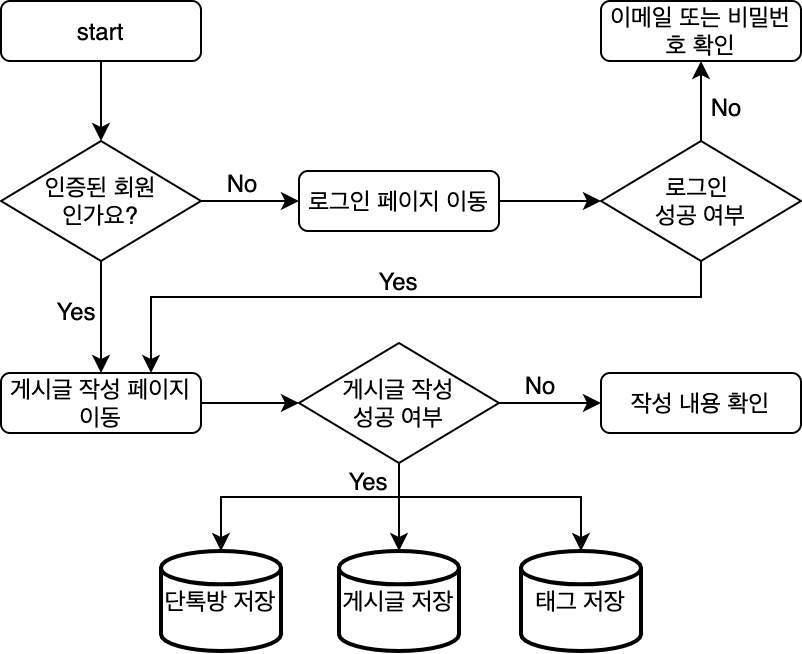

The diagram above was exported from draw.io. Its source (the exported page's mxGraphModel, read from the mxfile embedded in the PNG):
<mxGraphModel dx="1098" dy="550" grid="1" gridSize="10" guides="1" tooltips="1" connect="1" arrows="1" fold="1" page="1" pageScale="1" pageWidth="827" pageHeight="1169" math="0" shadow="0">
  <root>
    <mxCell id="0" />
    <mxCell id="1" parent="0" />
    <mxCell id="EM-LjzZsE6zty3C8VkFE-1" value="게시글 저장" style="strokeWidth=2;html=1;shape=mxgraph.flowchart.database;whiteSpace=wrap;" parent="1" vertex="1">
      <mxGeometry x="209" y="317" width="60" height="50" as="geometry" />
    </mxCell>
    <mxCell id="kBcSK4wfjWH_2-59hT2D-95" value="start" style="rounded=1;whiteSpace=wrap;html=1;" parent="1" vertex="1">
      <mxGeometry x="40" y="42" width="100" height="30" as="geometry" />
    </mxCell>
    <mxCell id="kBcSK4wfjWH_2-59hT2D-96" value="인증된 회원&lt;br&gt;인가요?" style="rhombus;whiteSpace=wrap;html=1;" parent="1" vertex="1">
      <mxGeometry x="40" y="112" width="100" height="60" as="geometry" />
    </mxCell>
    <mxCell id="kBcSK4wfjWH_2-59hT2D-97" style="edgeStyle=orthogonalEdgeStyle;rounded=0;orthogonalLoop=1;jettySize=auto;html=1;entryX=0.5;entryY=0;entryDx=0;entryDy=0;fontSize=10;" parent="1" source="kBcSK4wfjWH_2-59hT2D-95" target="kBcSK4wfjWH_2-59hT2D-96" edge="1">
      <mxGeometry x="40" y="42" as="geometry" />
    </mxCell>
    <mxCell id="kBcSK4wfjWH_2-59hT2D-98" value="로그인 페이지 이동" style="rounded=1;whiteSpace=wrap;html=1;" parent="1" vertex="1">
      <mxGeometry x="189" y="127" width="100" height="30" as="geometry" />
    </mxCell>
    <mxCell id="kBcSK4wfjWH_2-59hT2D-99" style="edgeStyle=orthogonalEdgeStyle;rounded=0;orthogonalLoop=1;jettySize=auto;html=1;entryX=0;entryY=0.5;entryDx=0;entryDy=0;" parent="1" source="kBcSK4wfjWH_2-59hT2D-96" target="kBcSK4wfjWH_2-59hT2D-98" edge="1">
      <mxGeometry x="40" y="42" as="geometry" />
    </mxCell>
    <mxCell id="kBcSK4wfjWH_2-59hT2D-100" value="게시글 작성 페이지 이동" style="rounded=1;whiteSpace=wrap;html=1;" parent="1" vertex="1">
      <mxGeometry x="40" y="228" width="100" height="30" as="geometry" />
    </mxCell>
    <mxCell id="kBcSK4wfjWH_2-59hT2D-101" style="edgeStyle=orthogonalEdgeStyle;rounded=0;orthogonalLoop=1;jettySize=auto;html=1;exitX=0.5;exitY=1;exitDx=0;exitDy=0;entryX=0.5;entryY=0;entryDx=0;entryDy=0;" parent="1" source="kBcSK4wfjWH_2-59hT2D-96" target="kBcSK4wfjWH_2-59hT2D-100" edge="1">
      <mxGeometry x="40" y="42" as="geometry" />
    </mxCell>
    <mxCell id="kBcSK4wfjWH_2-59hT2D-102" value="Yes" style="text;html=1;strokeColor=none;fillColor=none;align=center;verticalAlign=middle;whiteSpace=wrap;rounded=0;" parent="1" vertex="1">
      <mxGeometry x="68" y="192" width="20" height="10" as="geometry" />
    </mxCell>
    <mxCell id="kBcSK4wfjWH_2-59hT2D-103" value="No" style="text;html=1;strokeColor=none;fillColor=none;align=center;verticalAlign=middle;whiteSpace=wrap;rounded=0;" parent="1" vertex="1">
      <mxGeometry x="151" y="128" width="20" height="10" as="geometry" />
    </mxCell>
    <mxCell id="kBcSK4wfjWH_2-59hT2D-104" value="게시글 작성&lt;br&gt;성공 여부" style="rhombus;whiteSpace=wrap;html=1;" parent="1" vertex="1">
      <mxGeometry x="189" y="213" width="100" height="60" as="geometry" />
    </mxCell>
    <mxCell id="kBcSK4wfjWH_2-59hT2D-105" style="edgeStyle=orthogonalEdgeStyle;rounded=0;orthogonalLoop=1;jettySize=auto;html=1;entryX=0;entryY=0.5;entryDx=0;entryDy=0;fontSize=10;" parent="1" source="kBcSK4wfjWH_2-59hT2D-100" target="kBcSK4wfjWH_2-59hT2D-104" edge="1">
      <mxGeometry x="40" y="42" as="geometry" />
    </mxCell>
    <mxCell id="kBcSK4wfjWH_2-59hT2D-106" value="작성 내용 확인" style="rounded=1;whiteSpace=wrap;html=1;" parent="1" vertex="1">
      <mxGeometry x="340" y="228" width="100" height="30" as="geometry" />
    </mxCell>
    <mxCell id="kBcSK4wfjWH_2-59hT2D-107" style="edgeStyle=orthogonalEdgeStyle;rounded=0;orthogonalLoop=1;jettySize=auto;html=1;entryX=0;entryY=0.5;entryDx=0;entryDy=0;fontSize=10;" parent="1" source="kBcSK4wfjWH_2-59hT2D-104" target="kBcSK4wfjWH_2-59hT2D-106" edge="1">
      <mxGeometry x="40" y="42" as="geometry" />
    </mxCell>
    <mxCell id="kBcSK4wfjWH_2-59hT2D-110" value="Yes" style="text;html=1;strokeColor=none;fillColor=none;align=center;verticalAlign=middle;whiteSpace=wrap;rounded=0;" parent="1" vertex="1">
      <mxGeometry x="214" y="277" width="20" height="10" as="geometry" />
    </mxCell>
    <mxCell id="kBcSK4wfjWH_2-59hT2D-111" value="No" style="text;html=1;strokeColor=none;fillColor=none;align=center;verticalAlign=middle;whiteSpace=wrap;rounded=0;" parent="1" vertex="1">
      <mxGeometry x="300" y="229" width="20" height="10" as="geometry" />
    </mxCell>
    <mxCell id="kBcSK4wfjWH_2-59hT2D-112" value="" style="edgeStyle=orthogonalEdgeStyle;rounded=0;orthogonalLoop=1;jettySize=auto;html=1;fontSize=10;entryX=0.75;entryY=0;entryDx=0;entryDy=0;" parent="1" source="kBcSK4wfjWH_2-59hT2D-113" target="kBcSK4wfjWH_2-59hT2D-100" edge="1">
      <mxGeometry x="40" y="42" as="geometry">
        <Array as="points">
          <mxPoint x="390" y="190" />
          <mxPoint x="115" y="190" />
        </Array>
        <mxPoint x="110" y="210" as="targetPoint" />
      </mxGeometry>
    </mxCell>
    <mxCell id="kBcSK4wfjWH_2-59hT2D-113" value="로그인 &lt;br&gt;성공 여부" style="rhombus;whiteSpace=wrap;html=1;" parent="1" vertex="1">
      <mxGeometry x="340" y="112" width="100" height="60" as="geometry" />
    </mxCell>
    <mxCell id="kBcSK4wfjWH_2-59hT2D-114" style="edgeStyle=orthogonalEdgeStyle;rounded=0;orthogonalLoop=1;jettySize=auto;html=1;exitX=1;exitY=0.5;exitDx=0;exitDy=0;entryX=0;entryY=0.5;entryDx=0;entryDy=0;fontSize=10;" parent="1" source="kBcSK4wfjWH_2-59hT2D-98" target="kBcSK4wfjWH_2-59hT2D-113" edge="1">
      <mxGeometry x="40" y="42" as="geometry" />
    </mxCell>
    <mxCell id="kBcSK4wfjWH_2-59hT2D-115" value="Yes" style="text;html=1;strokeColor=none;fillColor=none;align=center;verticalAlign=middle;whiteSpace=wrap;rounded=0;" parent="1" vertex="1">
      <mxGeometry x="229" y="177" width="20" height="10" as="geometry" />
    </mxCell>
    <mxCell id="kBcSK4wfjWH_2-59hT2D-116" value="이메일 또는 비밀번호 확인" style="rounded=1;whiteSpace=wrap;html=1;" parent="1" vertex="1">
      <mxGeometry x="340" y="42" width="100" height="30" as="geometry" />
    </mxCell>
    <mxCell id="kBcSK4wfjWH_2-59hT2D-117" value="" style="edgeStyle=orthogonalEdgeStyle;rounded=0;orthogonalLoop=1;jettySize=auto;html=1;fontSize=10;" parent="1" source="kBcSK4wfjWH_2-59hT2D-113" target="kBcSK4wfjWH_2-59hT2D-116" edge="1">
      <mxGeometry x="40" y="42" as="geometry" />
    </mxCell>
    <mxCell id="kBcSK4wfjWH_2-59hT2D-118" value="No" style="text;html=1;strokeColor=none;fillColor=none;align=center;verticalAlign=middle;whiteSpace=wrap;rounded=0;" parent="1" vertex="1">
      <mxGeometry x="393" y="90" width="20" height="10" as="geometry" />
    </mxCell>
    <mxCell id="EM-LjzZsE6zty3C8VkFE-4" value="단톡방 저장" style="strokeWidth=2;html=1;shape=mxgraph.flowchart.database;whiteSpace=wrap;" parent="1" vertex="1">
      <mxGeometry x="120" y="317" width="60" height="50" as="geometry" />
    </mxCell>
    <mxCell id="EM-LjzZsE6zty3C8VkFE-5" style="edgeStyle=orthogonalEdgeStyle;rounded=0;orthogonalLoop=1;jettySize=auto;html=1;entryX=0.5;entryY=0;entryDx=0;entryDy=0;fontSize=10;entryPerimeter=0;exitX=0.5;exitY=1;exitDx=0;exitDy=0;" parent="1" source="kBcSK4wfjWH_2-59hT2D-104" target="EM-LjzZsE6zty3C8VkFE-4" edge="1">
      <mxGeometry x="50" y="52" as="geometry">
        <mxPoint x="230" y="290" as="sourcePoint" />
        <mxPoint x="340" y="327" as="targetPoint" />
        <Array as="points">
          <mxPoint x="239" y="290" />
          <mxPoint x="150" y="290" />
        </Array>
      </mxGeometry>
    </mxCell>
    <mxCell id="EM-LjzZsE6zty3C8VkFE-6" style="edgeStyle=orthogonalEdgeStyle;rounded=0;orthogonalLoop=1;jettySize=auto;html=1;entryX=0.5;entryY=0;entryDx=0;entryDy=0;fontSize=10;exitX=0.5;exitY=1;exitDx=0;exitDy=0;entryPerimeter=0;" parent="1" source="kBcSK4wfjWH_2-59hT2D-104" target="EM-LjzZsE6zty3C8VkFE-1" edge="1">
      <mxGeometry x="50" y="52" as="geometry">
        <mxPoint x="150" y="253" as="sourcePoint" />
        <mxPoint x="199" y="253" as="targetPoint" />
      </mxGeometry>
    </mxCell>
    <mxCell id="EM-LjzZsE6zty3C8VkFE-7" value="태그 저장" style="strokeWidth=2;html=1;shape=mxgraph.flowchart.database;whiteSpace=wrap;" parent="1" vertex="1">
      <mxGeometry x="300" y="317" width="60" height="50" as="geometry" />
    </mxCell>
    <mxCell id="EM-LjzZsE6zty3C8VkFE-8" style="edgeStyle=orthogonalEdgeStyle;rounded=0;orthogonalLoop=1;jettySize=auto;html=1;entryX=0.5;entryY=0;entryDx=0;entryDy=0;fontSize=10;entryPerimeter=0;exitX=0.5;exitY=1;exitDx=0;exitDy=0;" parent="1" source="kBcSK4wfjWH_2-59hT2D-104" target="EM-LjzZsE6zty3C8VkFE-7" edge="1">
      <mxGeometry x="50" y="52" as="geometry">
        <mxPoint x="249" y="283" as="sourcePoint" />
        <mxPoint x="340" y="327" as="targetPoint" />
        <Array as="points">
          <mxPoint x="239" y="290" />
          <mxPoint x="330" y="290" />
        </Array>
      </mxGeometry>
    </mxCell>
  </root>
</mxGraphModel>